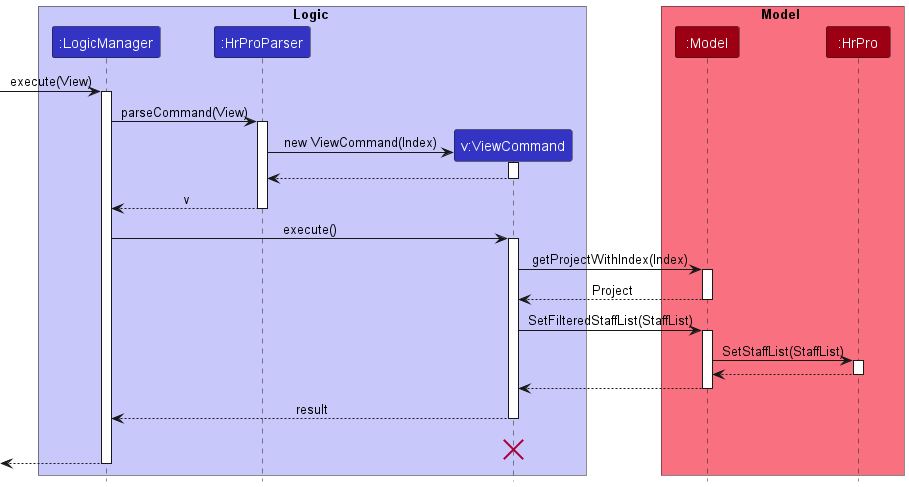

The diagram above was rendered by PlantUML. Its source (embedded in the PNG):
@startuml
!include style.puml

box Logic LOGIC_COLOR_T1
participant ":LogicManager" as LogicManager LOGIC_COLOR
participant ":HrProParser" as HrProParser LOGIC_COLOR
participant "v:ViewCommand" as ViewCommand LOGIC_COLOR
end box

box Model MODEL_COLOR_T1
participant ":Model" as Model MODEL_COLOR
participant ":HrPro" as HrPro MODEL_COLOR
end box

[-> LogicManager : execute(View)
activate LogicManager

LogicManager -> HrProParser : parseCommand(View)
activate HrProParser

create ViewCommand
HrProParser -> ViewCommand : new ViewCommand(Index)
activate ViewCommand

ViewCommand --> HrProParser
deactivate ViewCommand

HrProParser --> LogicManager : v
deactivate HrProParser

LogicManager -> ViewCommand : execute()
activate ViewCommand

ViewCommand -> Model : getProjectWithIndex(Index)
activate Model

Model --> ViewCommand : Project
deactivate Model

ViewCommand -> Model : SetFilteredStaffList(StaffList)
activate Model

Model -> HrPro : SetStaffList(StaffList)
activate HrPro

HrPro --> Model :
deactivate HrPro

Model --> ViewCommand
deactivate Model

ViewCommand --> LogicManager : result
deactivate ViewCommand
ViewCommand -[hidden]-> LogicManager : result
destroy ViewCommand

[<--LogicManager
deactivate LogicManager
@enduml